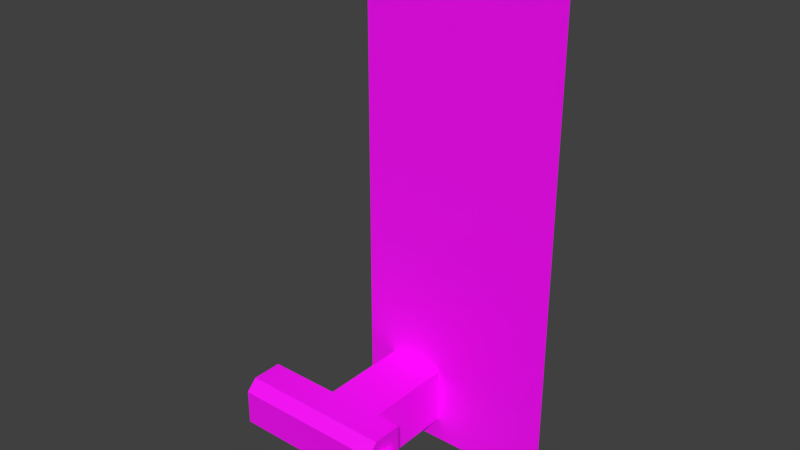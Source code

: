 # Source: gear_panel.blend  (saved by Blender 2.79.0; exported with 4.5.12 LTS)
import bpy
from mathutils import Matrix  # noqa: F401  (used for matrix-valued properties, if any)

bpy.ops.wm.read_factory_settings(use_empty=True)
scene = bpy.context.scene
scene.name = 'Scene'

# ---- collections
col_collection_1 = bpy.data.collections.new('Collection 1'); scene.collection.children.link(col_collection_1)

# ---- images (referenced by path relative to the original .blend; pixels are not part of the script)
import os
ASSET_DIR = os.environ.get("B2B_ASSET_DIR", "")  # directory of the original .blend (textures are referenced by path, not embedded)
HERE = os.path.dirname(os.path.abspath(__file__))  # packed textures are extracted next to this script under _unpacked/

def load_image(name, relpath, width, height, colorspace="sRGB"):
    """Load a texture the original file referenced (path relative to the .blend, or extracted next to this script)."""
    p = next((c for c in (os.path.join(HERE, relpath), os.path.join(ASSET_DIR, relpath)) if relpath and os.path.exists(c)), "")
    if p:
        img = bpy.data.images.load(p, check_existing=True)
        img.name = name
    else:  # same state as the original file: an image datablock whose file is absent (Cycles renders it pink)
        img = bpy.data.images.new(name, width, height)
        img.source = "FILE"
        img.filepath = "//" + (relpath or name)
    img.colorspace_settings.name = colorspace
    return img
img_diffuse_color = load_image('Diffuse Color', 'gear_panel_texture.png', 1024, 1024, 'sRGB')

# ---- materials (node trees are filled in below, after node groups)
mat_gear_shift_material = bpy.data.materials.new('gear_shift_material')
mat_gear_shift_material.alpha_threshold = 0.0
mat_gear_shift_material.roughness = 0.5

# ---- material node trees
mat_gear_shift_material.use_nodes = True; mat_gear_shift_material.node_tree.nodes.clear()
_N = mat_gear_shift_material.node_tree.nodes; _L = mat_gear_shift_material.node_tree.links
n0 = _N.new('ShaderNodeOutputMaterial'); n0.name = 'Material Output'; n0.location = (300, 300)
n1 = _N.new('ShaderNodeBsdfPrincipled'); n1.name = 'Principled BSDF'; n1.location = (89, 284)
n1.width = 150
n1.subsurface_method = 'BURLEY'
n1.inputs[3].default_value = 1.45
n1.inputs[9].default_value = (1.0, 1.0, 1.0)
n2 = _N.new('ShaderNodeTexImage'); n2.name = 'Image Texture'; n2.location = (-136, 211)
n2.width = 140
n2.image = img_diffuse_color
_L.new(n1.outputs[0], n0.inputs[0])
_L.new(n2.outputs[0], n1.inputs[0])
n0.is_active_output = True

# ---- world
world_world = bpy.data.worlds.new('World'); scene.world = world_world
world_world.color = (0.05088, 0.05088, 0.05088)
world_world.use_sun_shadow = False
world_world.sun_shadow_jitter_overblur = 0.0
world_world.cycles.sampling_method = 'MANUAL'

# ---- meshes
me_handle = bpy.data.meshes.new('handle')
me_handle.from_pydata([(10.42, 10.42, -10.42), (10.42, -33.54, -10.42), (-10.42, 10.42, -10.42), (-10.42, -33.54, -10.42), (10.42, 10.42, 10.42), (10.42, -33.54, 10.42), (-10.42, 10.42, 10.42), (-10.42, -33.54, 10.42), (-37.3, -33.54, -10.42), (-37.3, -33.54, 10.42), (19.51, -33.54, 10.42), (19.51, -33.54, -10.42), (18.34, -45.76, -4.282), (21.35, -47.45, -0.2), (21.35, -45.76, -4.282), (21.35, -41.68, -5.973), (21.35, -37.6, -4.282), (21.35, -35.91, -0.2), (21.35, -37.6, 3.882), (21.35, -41.68, 5.573), (21.35, -45.76, 3.882), (18.34, -47.45, -0.2), (18.34, -41.68, -5.973), (18.34, -37.6, -4.282), (18.34, -35.91, -0.2), (18.34, -37.6, 3.882), (18.34, -41.68, 5.573), (18.34, -45.76, 3.882), (-30.29, -44.82, -10.42), (-37.3, -48.79, -6.446), (-37.3, -44.82, -10.42), (-37.3, -48.79, 6.446), (-30.29, -44.82, 10.42), (-37.3, -44.82, 10.42), (17.14, -44.82, 10.42), (19.51, -48.79, 6.446), (19.51, -44.82, 10.42), (19.51, -48.79, -6.446), (17.14, -44.82, -10.42), (19.51, -44.82, -10.42)], [], [(0, 1, 3, 2), (2, 3, 7, 6), (6, 7, 5, 4), (4, 5, 1, 0), (5, 7, 32, 34), (9, 8, 30, 29, 31, 33), (3, 1, 38, 28), (33, 32, 7, 9), (3, 28, 30, 8), (7, 3, 8, 9), (11, 10, 36, 35, 37, 39), (5, 34, 36, 10), (1, 5, 10, 11), (39, 38, 1, 11), (18, 25, 26, 19), (13, 21, 12, 14), (20, 27, 21, 13), (14, 12, 22, 15), (15, 22, 23, 16), (16, 23, 24, 17), (19, 26, 27, 20), (13, 14, 15, 16, 17, 18, 19, 20), (17, 24, 25, 18), (28, 29, 30), (31, 32, 33), (34, 35, 36), (37, 38, 39), (31, 35, 34, 32), (37, 29, 28, 38), (31, 29, 37, 35)])
_uv = me_handle.uv_layers.new(name='UVMap')
_uv.uv.foreach_set('vector', [0.379, 0.9647, 0.379, 0.7931, 0.4603, 0.7931, 0.4603, 0.9647, 0.9011, 0.7427, 0.7295, 0.7427, 0.7295, 0.6614, 0.9011, 0.6614, 0.4603, 0.4394, 0.4603, 0.611, 0.379, 0.611, 0.379, 0.4394, 0.07701, 0.6614, 0.2485, 0.6614, 0.2485, 0.7427, 0.07701, 0.7427, 0.379, 0.611, 0.4603, 0.611, 0.5378, 0.655, 0.3528, 0.655, 0.6247, 0.6614, 0.6247, 0.7427, 0.5807, 0.7427, 0.5652, 0.7272, 0.5652, 0.6769, 0.5807, 0.6614, 0.4603, 0.7931, 0.379, 0.7931, 0.3528, 0.7491, 0.5378, 0.7491, 0.5652, 0.655, 0.5378, 0.655, 0.4603, 0.611, 0.5652, 0.611, 0.4603, 0.7931, 0.5378, 0.7491, 0.5652, 0.7491, 0.5652, 0.7931, 0.7295, 0.6614, 0.7295, 0.7427, 0.6247, 0.7427, 0.6247, 0.6614, 0.284, 0.7427, 0.284, 0.6614, 0.328, 0.6614, 0.3435, 0.6769, 0.3435, 0.7272, 0.328, 0.7427, 0.379, 0.611, 0.3528, 0.655, 0.3435, 0.655, 0.3435, 0.611, 0.2485, 0.7427, 0.2485, 0.6614, 0.284, 0.6614, 0.284, 0.7427, 0.3435, 0.7491, 0.3528, 0.7491, 0.379, 0.7931, 0.3435, 0.7931, 0.1544, 0.4944, 0.1282, 0.4682, 0.1665, 0.43, 0.1926, 0.4561, 0.285, 0.4944, 0.3219, 0.4944, 0.3219, 0.5485, 0.285, 0.5485, 0.2467, 0.4561, 0.2728, 0.43, 0.3111, 0.4682, 0.285, 0.4944, 0.285, 0.5485, 0.3111, 0.5746, 0.2728, 0.6129, 0.2467, 0.5867, 0.2467, 0.5867, 0.2467, 0.6237, 0.1926, 0.6237, 0.1926, 0.5867, 0.1926, 0.5867, 0.1665, 0.6129, 0.1282, 0.5746, 0.1544, 0.5485, 0.1926, 0.4561, 0.1926, 0.4192, 0.2467, 0.4192, 0.2467, 0.4561, 0.285, 0.4944, 0.285, 0.5485, 0.2467, 0.5867, 0.1926, 0.5867, 0.1544, 0.5485, 0.1544, 0.4944, 0.1926, 0.4561, 0.2467, 0.4561, 0.1544, 0.5485, 0.1174, 0.5485, 0.1174, 0.4944, 0.1544, 0.4944, 0.5378, 0.7491, 0.5652, 0.7272, 0.5652, 0.7491, 0.5652, 0.6769, 0.5378, 0.655, 0.5652, 0.655, 0.3528, 0.655, 0.3435, 0.6769, 0.3435, 0.655, 0.3435, 0.7272, 0.3528, 0.7491, 0.3435, 0.7491, 0.5652, 0.6769, 0.3435, 0.6769, 0.3528, 0.655, 0.5378, 0.655, 0.3435, 0.7272, 0.5652, 0.7272, 0.5378, 0.7491, 0.3528, 0.7491, 0.5652, 0.6769, 0.5652, 0.7272, 0.3435, 0.7272, 0.3435, 0.6769])
me_handle.materials.append(mat_gear_shift_material)
me_handle.use_remesh_preserve_volume = False
me_handle.use_remesh_preserve_attributes = False
me_handle.use_mirror_vertex_groups = False
me_handle.use_paint_bone_selection = False
me_handle.use_paint_mask = True
me_handle.update()
me_plane = bpy.data.meshes.new('Plane')
me_plane.from_pydata([(37.5, 2.608e-05, -95.36), (37.5, 2.608e-05, 95.36), (-37.5, -2.608e-05, -95.36), (-37.5, -2.608e-05, 95.36)], [], [(0, 1, 3, 2)])
_uv = me_plane.uv_layers.new(name='UVMap')
_uv.uv.foreach_set('vector', [6.27e-05, 6.27e-05, 0.9999, 6.279e-05, 0.9999, 0.3932, 6.27e-05, 0.3932])
me_plane.materials.append(mat_gear_shift_material)
me_plane.use_remesh_preserve_volume = False
me_plane.use_remesh_preserve_attributes = False
me_plane.use_mirror_vertex_groups = False
me_plane.update()

# ---- objects
ob_gear4 = bpy.data.objects.new('gear4', None)
ob_gear3 = bpy.data.objects.new('gear3', None)
ob_gear2 = bpy.data.objects.new('gear2', None)
ob_gear1 = bpy.data.objects.new('gear1', None)
ob_handle = bpy.data.objects.new('handle', me_handle)
ob_plane = bpy.data.objects.new('Plane', me_plane)

# ---- transforms, parenting, visibility, modifiers, constraints
ob_gear4.location = (-43.73, 0.8528, 188.5)
ob_gear4.empty_display_size = 7.5
ob_gear4.empty_image_offset = (0.0, 0.0)
ob_gear4.lineart.crease_threshold = 0.0
ob_gear3.location = (-43.73, 0.8528, 136.3)
ob_gear3.empty_display_size = 7.5
ob_gear3.empty_image_offset = (0.0, 0.0)
ob_gear3.lineart.crease_threshold = 0.0
ob_gear2.location = (-43.73, 0.8529, 84.63)
ob_gear2.empty_display_size = 7.5
ob_gear2.empty_image_offset = (0.0, 0.0)
ob_gear2.lineart.crease_threshold = 0.0
ob_gear1.location = (-43.73, 0.8529, 35.45)
ob_gear1.empty_display_size = 7.5
ob_gear1.empty_image_offset = (0.0, 0.0)
ob_gear1.lineart.crease_threshold = 0.0
ob_handle.location = (-72.9, 3.412, 36.18)
ob_handle.lineart.crease_threshold = 0.0
ob_plane.location = (-56.7, 3.412, 112.4)
ob_plane.lineart.crease_threshold = 0.0

# ---- collection membership
col_collection_1.objects.link(ob_gear4)
col_collection_1.objects.link(ob_gear3)
col_collection_1.objects.link(ob_gear2)
col_collection_1.objects.link(ob_gear1)
col_collection_1.objects.link(ob_handle)
col_collection_1.objects.link(ob_plane)

# ---- scene / render settings (as saved in the file)
scene.frame_start = 1; scene.frame_end = 250; scene.frame_set(1)
scene.render.engine = 'CYCLES'
scene.render.resolution_percentage = 50
scene.render.dither_intensity = 0.0
scene.cycles.use_denoising = False
scene.cycles.samples = 128
scene.cycles.sampling_pattern = 'TABULATED_SOBOL'
scene.cycles.use_adaptive_sampling = False
scene.cycles.use_light_tree = False
scene.cycles.blur_glossy = 0.0
scene.cycles.sample_clamp_indirect = 0.0
scene.view_settings.view_transform = 'Standard'
bpy.context.view_layer.update()

# ---- added for rendering (the .blend has no active camera and no usable light): camera, sun
cam_auto = bpy.data.cameras.new('AutoCamera')
cam_auto.lens = 50.0
cam_auto.sensor_width = 36.0
cam_auto.clip_end = 3563.57
ob_auto_camera = bpy.data.objects.new('AutoCamera', cam_auto)
scene.collection.objects.link(ob_auto_camera)
ob_auto_camera.location = (138.352, -259.439, 274.863)
ob_auto_camera.rotation_euler = (1.09748, -7.21219e-08, 0.694738)
scene.camera = ob_auto_camera
light_auto_sun = bpy.data.lights.new('AutoSun', 'SUN')
light_auto_sun.energy = 3.0
light_auto_sun.angle = 0.0523599
ob_auto_sun = bpy.data.objects.new('AutoSun', light_auto_sun)
scene.collection.objects.link(ob_auto_sun)
ob_auto_sun.rotation_euler = (0.872665, 0.174533, 0.523599)
bpy.context.view_layer.update()
